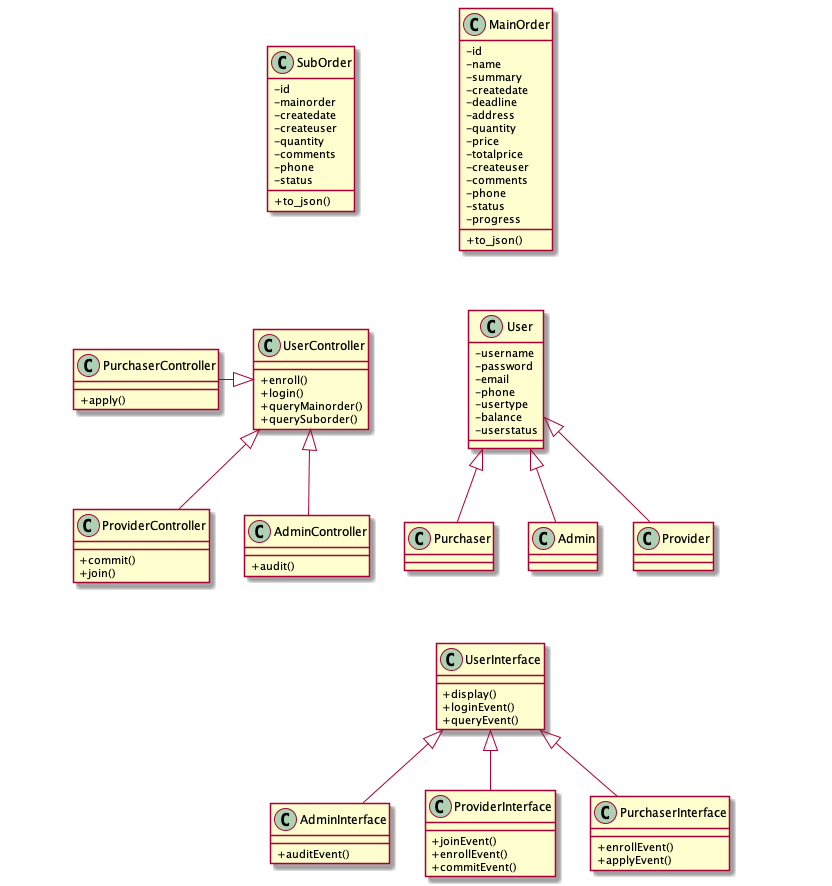

The diagram above was rendered by PlantUML. Its source (embedded in the PNG):
@startuml


skinparam classAttributeIconSize 0

class MainOrder{
	-id
	-name
	-summary
	-createdate
	-deadline
	-address
	-quantity
	-price
	-totalprice
	-createuser
	-comments
	-phone
	-status
	-progress
	+to_json()
}

class SubOrder{
	-id
	-mainorder
	-createdate
	-createuser
	-quantity
	-comments
	-phone
	-status
	+to_json()
}



class User{
	-username
	-password
	-email
	-phone
	-usertype
	-balance
	-userstatus
}

class UserController{
	+enroll()
	+login()
	+queryMainorder()
	+querySuborder()
}

class AdminController{
	+audit()
}

class ProviderController{
	+commit()
	+join()
}

class PurchaserController{
	+apply()
}



class UserInterface{
	+display()
	+loginEvent()
	+queryEvent()
}

class AdminInterface{
	+auditEvent()

}

class ProviderInterface{
	+joinEvent()
	+enrollEvent()
	+commitEvent()
}

class PurchaserInterface{
	+enrollEvent()
	+applyEvent()
}

together {
	class User
	class MainOrder
	class SubOrder
}

together {
	class UserController
	class AdminController
	class ProviderController
	class PurchaserController
}

UserInterface <|-- AdminInterface
UserInterface <|-- ProviderInterface
UserInterface <|-- PurchaserInterface

UserController <|-- AdminController
UserController <|-- ProviderController
UserController <|-left- PurchaserController

User <|-- Admin
User <|-- Purchaser
User <|-- Provider


MainOrder -[hidden]down- User
MainOrder -[hidden]down- UserController
MainOrder -[hidden]down- UserInterface
SubOrder -[hidden]down- User
SubOrder -[hidden]down- UserController
SubOrder -[hidden]down- UserInterface
Provider -[hidden]down- UserInterface
AdminController -[hidden]down- UserInterface

@enduml